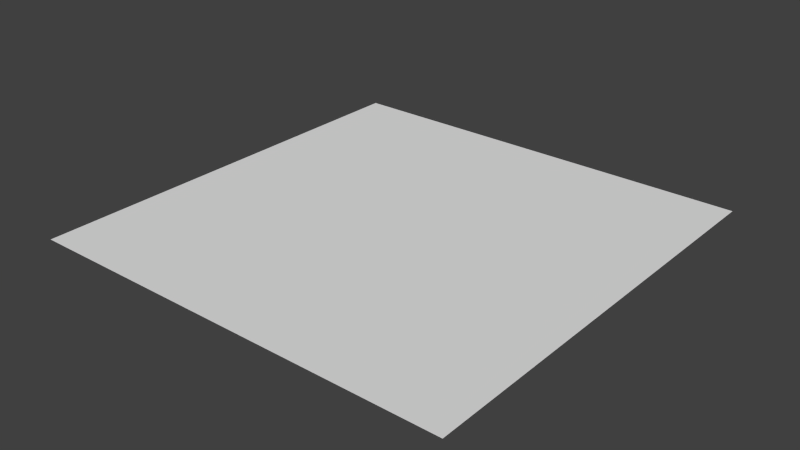 # Source: ramps.blend  (saved by Blender 2.76.0; exported with 4.5.12 LTS)
import bpy
from mathutils import Matrix  # noqa: F401  (used for matrix-valued properties, if any)

bpy.ops.wm.read_factory_settings(use_empty=True)
scene = bpy.context.scene
scene.name = 'Scene'

# ---- collections
col_collection_1 = bpy.data.collections.new('Collection 1'); scene.collection.children.link(col_collection_1)

# ---- materials (node trees are filled in below, after node groups)
mat_material_001 = bpy.data.materials.new('Material.001')
mat_material_001.alpha_threshold = 0.0
mat_material_001.use_transparent_shadow = False
mat_material_001.roughness = 0.5

# ---- material node trees

# ---- world
world_world = bpy.data.worlds.new('World'); scene.world = world_world
world_world.color = (0.05088, 0.05088, 0.05088)
world_world.use_sun_shadow = False
world_world.sun_shadow_jitter_overblur = 0.0
world_world.cycles.sampling_method = 'MANUAL'
world_world.cycles.sample_map_resolution = 256

# ---- meshes
me_plane = bpy.data.meshes.new('Plane')
me_plane.from_pydata([(-1.0, -1.0, 0.0), (1.0, -1.0, 0.0), (-1.0, 1.0, 0.0), (1.0, 1.0, 0.0)], [], [(0, 1, 3, 2)])
me_plane.materials.append(mat_material_001)
me_plane.use_remesh_preserve_volume = False
me_plane.use_remesh_preserve_attributes = False
me_plane.use_mirror_vertex_groups = False
me_plane.update()

# ---- objects
ob_plane = bpy.data.objects.new('Plane', me_plane)

# ---- transforms, parenting, visibility, modifiers, constraints
ob_plane.location = (0.0, 0.0, 0.0)
ob_plane.lineart.crease_threshold = 0.0

# ---- collection membership
col_collection_1.objects.link(ob_plane)

# ---- scene / render settings (as saved in the file)
scene.frame_start = 1; scene.frame_end = 250; scene.frame_set(1)
scene.render.engine = 'BLENDER_EEVEE_NEXT'
scene.render.resolution_percentage = 50
scene.render.dither_intensity = 0.0
scene.cycles.use_denoising = False
scene.cycles.samples = 10
scene.cycles.sampling_pattern = 'TABULATED_SOBOL'
scene.cycles.light_sampling_threshold = 0.0
scene.cycles.use_adaptive_sampling = False
scene.cycles.use_light_tree = False
scene.cycles.blur_glossy = 0.0
scene.cycles.pixel_filter_type = 'GAUSSIAN'
scene.cycles.sample_clamp_indirect = 0.0
scene.view_settings.view_transform = 'Standard'
bpy.context.view_layer.update()

# ---- added for rendering (the .blend has no active camera and no usable light): camera, sun
cam_auto = bpy.data.cameras.new('AutoCamera')
cam_auto.lens = 50.0
cam_auto.sensor_width = 36.0
cam_auto.clip_end = 1000.0
ob_auto_camera = bpy.data.objects.new('AutoCamera', cam_auto)
scene.collection.objects.link(ob_auto_camera)
ob_auto_camera.location = (2.61693, -3.14032, 2.09354)
ob_auto_camera.rotation_euler = (1.09748, -7.21219e-08, 0.694738)
scene.camera = ob_auto_camera
light_auto_sun = bpy.data.lights.new('AutoSun', 'SUN')
light_auto_sun.energy = 3.0
light_auto_sun.angle = 0.0523599
ob_auto_sun = bpy.data.objects.new('AutoSun', light_auto_sun)
scene.collection.objects.link(ob_auto_sun)
ob_auto_sun.rotation_euler = (0.872665, 0.174533, 0.523599)
bpy.context.view_layer.update()
